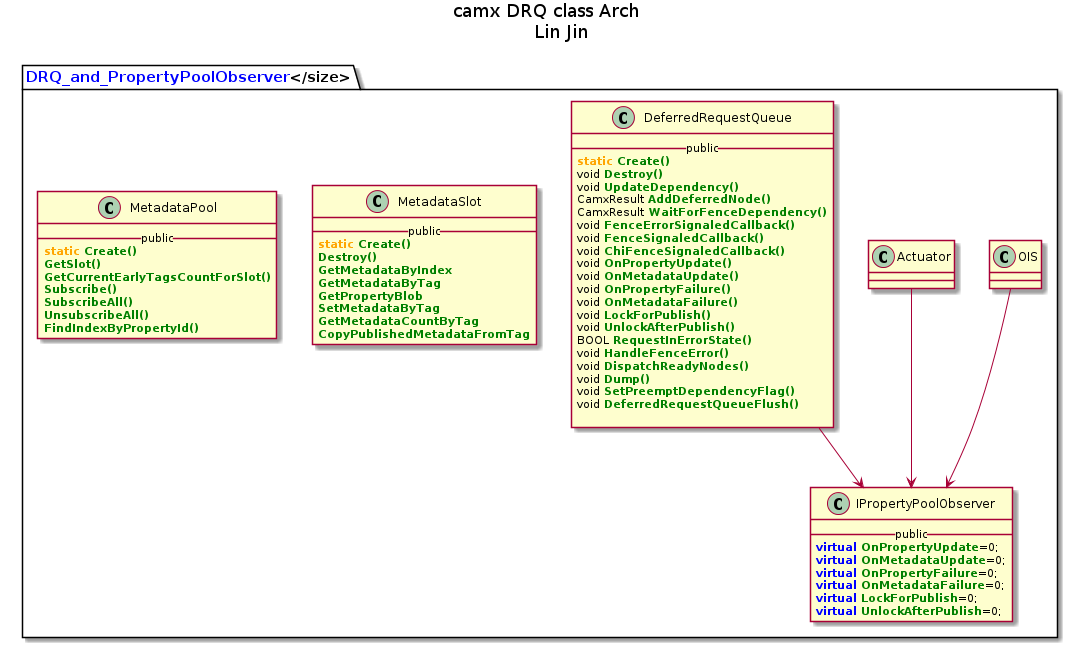

The diagram above was rendered by PlantUML. Its source (embedded in the PNG):
@startuml
title <size:18>camx DRQ class Arch</size>\n     Lin Jin





package <color:blue><size:15>**DRQ_and_PropertyPoolObserver**</color></size> {
  class IPropertyPoolObserver {
      __public__
      <color:blue>**virtual**</color> <color:green>**OnPropertyUpdate**</color>=0;
      <color:blue>**virtual**</color> <color:green>**OnMetadataUpdate**</color>=0;
      <color:blue>**virtual**</color> <color:green>**OnPropertyFailure**</color>=0;
      <color:blue>**virtual**</color> <color:green>**OnMetadataFailure**</color>=0;
      <color:blue>**virtual**</color> <color:green>**LockForPublish**</color>=0;
      <color:blue>**virtual**</color> <color:green>**UnlockAfterPublish**</color>=0;
  }

  class MetadataSlot {
      __public__
      <color:orange>**static**</color> <color:green>**Create()**</color>
      <color:green>**Destroy()**</color>
      <color:green>**GetMetadataByIndex**</color>
      <color:green>**GetMetadataByTag**</color>
      <color:green>**GetPropertyBlob**</color>
      <color:green>**SetMetadataByTag**</color>
      <color:green>**GetMetadataCountByTag**</color>
      <color:green>**CopyPublishedMetadataFromTag**</color>
  }

  class MetadataPool {
      __public__
      <color:orange>**static**</color> <color:green>**Create()**</color>
      <color:green>**GetSlot()**</color>
      <color:green>**GetCurrentEarlyTagsCountForSlot()**</color>
      <color:green>**Subscribe()**</color>
      <color:green>**SubscribeAll()**</color>
      <color:green>**UnsubscribeAll()**</color>
      <color:green>**FindIndexByPropertyId()**</color>
  }


  class DeferredRequestQueue {
      __public__
      <color:orange>**static**</color> <color:green>**Create()**</color>
      void <color:green>**Destroy()**</color>
      void <color:green>**UpdateDependency()**</color>
      CamxResult <color:green>**AddDeferredNode()**</color>
      CamxResult <color:green>**WaitForFenceDependency()**</color>
      void <color:green>**FenceErrorSignaledCallback()**</color>
      void <color:green>**FenceSignaledCallback()**</color>
      void <color:green>**ChiFenceSignaledCallback()**</color>
      void <color:green>**OnPropertyUpdate()**</color>
      void <color:green>**OnMetadataUpdate()**</color>
      void <color:green>**OnPropertyFailure()**</color>
      void <color:green>**OnMetadataFailure()**</color>
      void <color:green>**LockForPublish()**</color>
      void <color:green>**UnlockAfterPublish()**</color>
      BOOL <color:green>**RequestInErrorState()**</color>
      void <color:green>**HandleFenceError()**</color>
      void <color:green>**DispatchReadyNodes()**</color>
      void <color:green>**Dump()**</color>
      void <color:green>**SetPreemptDependencyFlag()**</color>
      void <color:green>**DeferredRequestQueueFlush()**</color>

  }

  class Actuator {
  }

  class OIS {
  }

  IPropertyPoolObserver<-down-DeferredRequestQueue
  IPropertyPoolObserver<-down-Actuator
  IPropertyPoolObserver<-down-OIS

}

@enduml